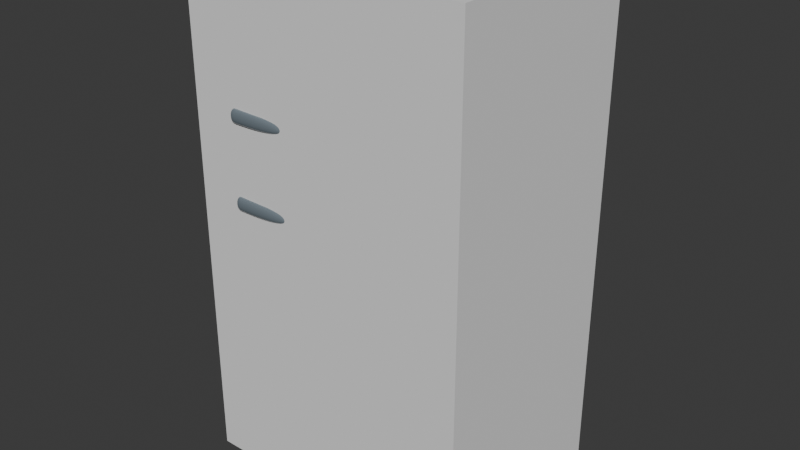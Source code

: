 # Source: BebeFridge.blend  (saved by Blender 4.4.32; exported with 4.5.12 LTS)
import bpy
from mathutils import Matrix  # noqa: F401  (used for matrix-valued properties, if any)

bpy.ops.wm.read_factory_settings(use_empty=True)
scene = bpy.context.scene
scene.name = 'Scene'

# ---- collections
col_collection = bpy.data.collections.new('Collection'); scene.collection.children.link(col_collection)

# ---- materials (node trees are filled in below, after node groups)
mat_fridge = bpy.data.materials.new('Fridge')
mat_fridge_metal = bpy.data.materials.new('Fridge Metal')

# ---- node groups
ng_smooth_by_angle = bpy.data.node_groups.new('Smooth by Angle', 'GeometryNodeTree')
_s = ng_smooth_by_angle.interface.new_socket(name='Mesh', in_out='OUTPUT', socket_type='NodeSocketGeometry')
_s = ng_smooth_by_angle.interface.new_socket(name='Mesh', in_out='INPUT', socket_type='NodeSocketGeometry')
_s = ng_smooth_by_angle.interface.new_socket(name='Angle', in_out='INPUT', socket_type='NodeSocketFloat')
_s.subtype = 'ANGLE'
_s.default_value = 0.5236
_s.min_value = 0.0
_s.max_value = 3.142
_s.description = 'Maximum face angle for smooth edges'
_s = ng_smooth_by_angle.interface.new_socket(name='Ignore Sharpness', in_out='INPUT', socket_type='NodeSocketBool')
_s.force_non_field = True
ng_smooth_by_angle.description = 'Set the sharpness of mesh edges based on the angle between the neighboring faces'
ng_smooth_by_angle.is_modifier = True
_N = ng_smooth_by_angle.nodes; _L = ng_smooth_by_angle.links
n0 = _N.new('GeometryNodeSetShadeSmooth'); n0.name = 'Set Shade Smooth'; n0.location = (120, -80)
n0.domain = 'EDGE'
n1 = _N.new('GeometryNodeSetShadeSmooth'); n1.name = 'Set Shade Smooth.001'; n1.location = (300, -80)
n2 = _N.new('NodeGroupOutput'); n2.name = 'Group Output'; n2.location = (480, -80)
n3 = _N.new('GeometryNodeInputMeshEdgeAngle'); n3.name = 'Edge Angle'; n3.location = (-440, -240)
n4 = _N.new('NodeGroupInput'); n4.name = 'Group Input'; n4.location = (-80, -80)
n5 = _N.new('GeometryNodeInputEdgeSmooth'); n5.name = 'Is Edge Smooth'; n5.location = (-260, -120)
n6 = _N.new('GeometryNodeInputShadeSmooth'); n6.name = 'Is Shade Smooth'; n6.location = (-440, -397)
n7 = _N.new('FunctionNodeCompare'); n7.name = 'Compare'; n7.location = (-260, -260)
n7.operation = 'LESS_EQUAL'
n7.inputs[6].default_value = (0.0, 0.0, 0.0, 0.0)
n7.inputs[7].default_value = (0.0, 0.0, 0.0, 0.0)
n8 = _N.new('FunctionNodeBooleanMath'); n8.name = 'Boolean Math.001'; n8.location = (-80, -260)
n9 = _N.new('NodeGroupInput'); n9.name = 'Group Input.001'; n9.location = (-440, -329)
n10 = _N.new('NodeGroupInput'); n10.name = 'Group Input.002'; n10.location = (-259, -189)
n11 = _N.new('FunctionNodeBooleanMath'); n11.name = 'Boolean Math'; n11.location = (-80, -149)
n11.operation = 'OR'
n12 = _N.new('FunctionNodeBooleanMath'); n12.name = 'Boolean Math.002'; n12.location = (-260, -380)
n12.operation = 'OR'
n13 = _N.new('NodeGroupInput'); n13.name = 'Group Input.003'; n13.location = (-440, -460)
_L.new(n3.outputs[0], n7.inputs[0])
_L.new(n1.outputs[0], n2.inputs[0])
_L.new(n9.outputs[1], n7.inputs[1])
_L.new(n7.outputs[0], n8.inputs[0])
_L.new(n4.outputs[0], n0.inputs[0])
_L.new(n0.outputs[0], n1.inputs[0])
_L.new(n8.outputs[0], n0.inputs[2])
_L.new(n10.outputs[2], n11.inputs[1])
_L.new(n5.outputs[0], n11.inputs[0])
_L.new(n11.outputs[0], n0.inputs[1])
_L.new(n13.outputs[2], n12.inputs[1])
_L.new(n6.outputs[0], n12.inputs[0])
_L.new(n12.outputs[0], n8.inputs[1])
n2.is_active_output = True

# ---- material node trees
mat_fridge.use_nodes = True; mat_fridge.node_tree.nodes.clear()
_N = mat_fridge.node_tree.nodes; _L = mat_fridge.node_tree.links
n0 = _N.new('ShaderNodeBsdfPrincipled'); n0.name = 'Principled BSDF'; n0.location = (10, 300)
n0.inputs[0].default_value = (0.0522, 0.8006, 0.4361, 1.0)
n1 = _N.new('ShaderNodeOutputMaterial'); n1.name = 'Material Output'; n1.location = (300, 300)
_L.new(n0.outputs[0], n1.inputs[0])
n1.is_active_output = True
mat_fridge_metal.use_nodes = True; mat_fridge_metal.node_tree.nodes.clear()
_N = mat_fridge_metal.node_tree.nodes; _L = mat_fridge_metal.node_tree.links
n0 = _N.new('ShaderNodeBsdfPrincipled'); n0.name = 'Principled BSDF'; n0.location = (10, 300)
n0.inputs[0].default_value = (0.2019, 0.2472, 0.2829, 1.0)
n0.inputs[1].default_value = 0.1964
n0.inputs[2].default_value = 0.1436
n1 = _N.new('ShaderNodeOutputMaterial'); n1.name = 'Material Output'; n1.location = (300, 300)
_L.new(n0.outputs[0], n1.inputs[0])
n1.is_active_output = True

# ---- world
world_world = bpy.data.worlds.new('World'); scene.world = world_world
world_world.use_nodes = True; world_world.node_tree.nodes.clear()
_N = world_world.node_tree.nodes; _L = world_world.node_tree.links
n0 = _N.new('ShaderNodeOutputWorld'); n0.name = 'World Output'; n0.location = (300, 300)
n1 = _N.new('ShaderNodeBackground'); n1.name = 'Background'; n1.location = (10, 300)
n1.inputs[0].default_value = (0.05088, 0.05088, 0.05088, 1.0)
_L.new(n1.outputs[0], n0.inputs[0])
n0.is_active_output = True
world_world.color = (0.05088, 0.05088, 0.05088)
world_world.sun_shadow_jitter_overblur = 0.0

# ---- meshes
me_cube_001 = bpy.data.meshes.new('Cube.001')
me_cube_001.from_pydata([(-0.4404, -0.4343, 0.0636), (-0.4429, -0.4343, 1.679), (-0.504, 0.173, 0.0), (-0.504, 0.173, 1.74), (0.4404, -0.4343, 0.0636), (0.4429, -0.4343, 1.679), (0.504, 0.173, 0.0), (0.504, 0.173, 1.74), (-0.4404, -0.4343, 1.039), (-0.504, 0.173, 1.103), (0.504, 0.173, 1.103), (0.4404, -0.4343, 1.039), (0.4429, -0.4343, 1.164), (0.504, -0.4343, 0.0), (-0.504, -0.4343, 0.0), (-0.4429, -0.4343, 1.164), (-0.504, -0.4343, 1.103), (-0.504, -0.4343, 1.74), (0.504, -0.4343, 1.74), (0.504, -0.4343, 1.103), (0.4404, 0.08647, 1.039), (0.4404, 0.08647, 0.0636), (-0.4404, 0.08647, 0.0636), (-0.4404, 0.08647, 1.039), (-0.4429, 0.08647, 1.164), (-0.4429, 0.08647, 1.679), (0.4429, 0.08647, 1.679), (0.4429, 0.08647, 1.164)], [], [(16, 17, 3, 9), (9, 3, 7, 10), (10, 7, 18, 19), (15, 12, 27, 24), (2, 6, 13, 14), (7, 3, 17, 18), (8, 0, 22, 23), (6, 10, 19, 13), (2, 9, 10, 6), (14, 16, 9, 2), (11, 4, 13, 19), (4, 0, 14, 13), (0, 8, 16, 14), (8, 11, 19, 16), (15, 1, 17, 16), (1, 5, 18, 17), (5, 12, 19, 18), (12, 15, 16, 19), (27, 26, 25, 24), (21, 20, 23, 22), (4, 11, 20, 21), (5, 1, 25, 26), (11, 8, 23, 20), (0, 4, 21, 22), (12, 5, 26, 27), (1, 15, 24, 25)])
me_cube_001.polygons.foreach_set('use_smooth', [True] * 26)
_uv = me_cube_001.uv_layers.new(name='UVMap')
_uv.uv.foreach_set('vector', [0.5335, 0.0, 0.625, 0.0, 0.625, 0.25, 0.5335, 0.25, 0.5335, 0.25, 0.625, 0.25, 0.625, 0.5, 0.5335, 0.5, 0.5335, 0.5, 0.625, 0.5, 0.625, 0.75, 0.5335, 0.75, 0.5422, 0.9848, 0.5422, 0.7652, 0.5422, 0.7652, 0.5422, 0.9848, 0.125, 0.5, 0.375, 0.5, 0.375, 0.75, 0.125, 0.75, 0.625, 0.5, 0.875, 0.5, 0.875, 0.75, 0.625, 0.75, 0.5243, 0.9842, 0.3841, 0.9842, 0.3841, 0.9842, 0.5243, 0.9842, 0.375, 0.5, 0.5335, 0.5, 0.5335, 0.75, 0.375, 0.75, 0.375, 0.25, 0.5335, 0.25, 0.5335, 0.5, 0.375, 0.5, 0.375, 0.0, 0.5335, 0.0, 0.5335, 0.25, 0.375, 0.25, 0.5243, 0.7658, 0.3841, 0.7658, 0.375, 0.75, 0.5335, 0.75, 0.3841, 0.7658, 0.3841, 0.9842, 0.375, 1.0, 0.375, 0.75, 0.3841, 0.9842, 0.5243, 0.9842, 0.5335, 1.0, 0.375, 1.0, 0.5243, 0.9842, 0.5243, 0.7658, 0.5335, 0.75, 0.5335, 1.0, 0.5422, 0.9848, 0.6162, 0.9848, 0.625, 1.0, 0.5335, 1.0, 0.6162, 0.9848, 0.6162, 0.7652, 0.625, 0.75, 0.625, 1.0, 0.6162, 0.7652, 0.5422, 0.7652, 0.5335, 0.75, 0.625, 0.75, 0.5422, 0.7652, 0.5422, 0.9848, 0.5335, 1.0, 0.5335, 0.75, 0.5422, 0.7652, 0.6162, 0.7652, 0.6162, 0.9848, 0.5422, 0.9848, 0.3841, 0.7658, 0.5243, 0.7658, 0.5243, 0.9842, 0.3841, 0.9842, 0.3841, 0.7658, 0.5243, 0.7658, 0.5243, 0.7658, 0.3841, 0.7658, 0.6162, 0.7652, 0.6162, 0.9848, 0.6162, 0.9848, 0.6162, 0.7652, 0.5243, 0.7658, 0.5243, 0.9842, 0.5243, 0.9842, 0.5243, 0.7658, 0.3841, 0.9842, 0.3841, 0.7658, 0.3841, 0.7658, 0.3841, 0.9842, 0.5422, 0.7652, 0.6162, 0.7652, 0.6162, 0.7652, 0.5422, 0.7652, 0.6162, 0.9848, 0.5422, 0.9848, 0.5422, 0.9848, 0.6162, 0.9848])
me_cube_001.materials.append(mat_fridge)
me_cube_001.update()
me_cube_003 = bpy.data.meshes.new('Cube.003')
me_cube_003.from_pydata([(-0.4888, 0.07807, -0.5511), (-0.4888, 0.07807, 0.5511), (0.4888, 0.07807, -0.5511), (0.4888, 0.07807, 0.5511), (-0.4186, -0.04041, -0.5511), (-0.4888, 0.02976, -0.5511), (-0.4403, -0.03698, -0.5511), (-0.4598, -0.02701, -0.5511), (-0.4754, -0.01149, -0.5511), (-0.4853, 0.008072, -0.5511), (-0.4888, 0.02976, 0.5511), (-0.4186, -0.04041, 0.5511), (-0.4853, 0.008072, 0.5511), (-0.4754, -0.01149, 0.5511), (-0.4598, -0.02701, 0.5511), (-0.4403, -0.03698, 0.5511), (0.4888, 0.02976, -0.5511), (0.4186, -0.04041, -0.5511), (0.4853, 0.008072, -0.5511), (0.4754, -0.01149, -0.5511), (0.4598, -0.02701, -0.5511), (0.4403, -0.03698, -0.5511), (0.4186, -0.04041, 0.5511), (0.4888, 0.02976, 0.5511), (0.4403, -0.03698, 0.5511), (0.4598, -0.02701, 0.5511), (0.4754, -0.01149, 0.5511), (0.4853, 0.008072, 0.5511)], [], [(17, 22, 11, 4), (0, 1, 3, 2), (3, 1, 10, 12, 13, 14, 15, 11, 22, 24, 25, 26, 27, 23), (5, 10, 1, 0), (2, 3, 23, 16), (4, 11, 15, 6), (6, 15, 14, 7), (7, 14, 13, 8), (8, 13, 12, 9), (9, 12, 10, 5), (22, 17, 21, 24), (24, 21, 20, 25), (25, 20, 19, 26), (26, 19, 18, 27), (27, 18, 16, 23), (0, 2, 16, 18, 19, 20, 21, 17, 4, 6, 7, 8, 9, 5)])
me_cube_003.polygons.foreach_set('use_smooth', [True] * 16)
_uv = me_cube_003.uv_layers.new(name='UVMap')
_uv.uv.foreach_set('vector', [0.375, 0.7679, 0.625, 0.7679, 0.625, 0.9821, 0.375, 0.9821, 0.375, 0.25, 0.625, 0.25, 0.625, 0.5, 0.375, 0.5, 0.625, 0.5, 0.875, 0.5, 0.875, 0.6019, 0.8741, 0.6477, 0.8716, 0.689, 0.8676, 0.7217, 0.8626, 0.7428, 0.8571, 0.75, 0.6429, 0.75, 0.6374, 0.7428, 0.6324, 0.7217, 0.6284, 0.689, 0.6259, 0.6477, 0.625, 0.6019, 0.375, 0.1481, 0.625, 0.1481, 0.625, 0.25, 0.375, 0.25, 0.375, 0.5, 0.625, 0.5, 0.625, 0.6019, 0.375, 0.6019, 0.375, 0.9821, 0.625, 0.9821, 0.625, 0.9876, 0.375, 0.9876, 0.375, 0.9876, 0.625, 0.9876, 0.625, 1.0, 0.375, 1.0, 0.375, 0.0, 0.625, 0.0, 0.625, 0.06103, 0.375, 0.06103, 0.375, 0.06103, 0.625, 0.06103, 0.625, 0.1023, 0.375, 0.1023, 0.375, 0.1023, 0.625, 0.1023, 0.625, 0.1481, 0.375, 0.1481, 0.625, 0.7679, 0.375, 0.7679, 0.375, 0.7624, 0.625, 0.7624, 0.625, 0.7624, 0.375, 0.7624, 0.375, 0.7574, 0.625, 0.7574, 0.625, 0.7574, 0.375, 0.7574, 0.375, 0.689, 0.625, 0.689, 0.625, 0.689, 0.375, 0.689, 0.375, 0.6477, 0.625, 0.6477, 0.625, 0.6477, 0.375, 0.6477, 0.375, 0.6019, 0.625, 0.6019, 0.125, 0.5, 0.375, 0.5, 0.375, 0.6019, 0.3741, 0.6477, 0.3716, 0.689, 0.3676, 0.7217, 0.3626, 0.7428, 0.3571, 0.75, 0.1429, 0.75, 0.1374, 0.7428, 0.1324, 0.7217, 0.1284, 0.689, 0.1259, 0.6477, 0.125, 0.6019])
me_cube_003.materials.append(mat_fridge)
me_cube_003.update()
me_cube_004 = bpy.data.meshes.new('Cube.004')
me_cube_004.from_pydata([(-0.4888, 0.07807, -0.2924), (-0.4888, 0.07807, 0.2924), (0.4888, 0.07807, -0.2924), (0.4888, 0.07807, 0.2924), (-0.4186, -0.04041, -0.2924), (-0.4888, 0.02976, -0.2924), (-0.4403, -0.03698, -0.2924), (-0.4598, -0.02701, -0.2924), (-0.4754, -0.01149, -0.2924), (-0.4853, 0.008072, -0.2924), (-0.4888, 0.02976, 0.2924), (-0.4186, -0.04041, 0.2924), (-0.4853, 0.008072, 0.2924), (-0.4754, -0.01149, 0.2924), (-0.4598, -0.02701, 0.2924), (-0.4403, -0.03698, 0.2924), (0.4888, 0.02976, -0.2924), (0.4186, -0.04041, -0.2924), (0.4853, 0.008072, -0.2924), (0.4754, -0.01149, -0.2924), (0.4598, -0.02701, -0.2924), (0.4403, -0.03698, -0.2924), (0.4186, -0.04041, 0.2924), (0.4888, 0.02976, 0.2924), (0.4403, -0.03698, 0.2924), (0.4598, -0.02701, 0.2924), (0.4754, -0.01149, 0.2924), (0.4853, 0.008072, 0.2924)], [], [(17, 22, 11, 4), (0, 1, 3, 2), (3, 1, 10, 12, 13, 14, 15, 11, 22, 24, 25, 26, 27, 23), (5, 10, 1, 0), (2, 3, 23, 16), (4, 11, 15, 6), (6, 15, 14, 7), (7, 14, 13, 8), (8, 13, 12, 9), (9, 12, 10, 5), (22, 17, 21, 24), (24, 21, 20, 25), (25, 20, 19, 26), (26, 19, 18, 27), (27, 18, 16, 23), (0, 2, 16, 18, 19, 20, 21, 17, 4, 6, 7, 8, 9, 5)])
me_cube_004.polygons.foreach_set('use_smooth', [True] * 16)
_uv = me_cube_004.uv_layers.new(name='UVMap')
_uv.uv.foreach_set('vector', [0.375, 0.7679, 0.625, 0.7679, 0.625, 0.9821, 0.375, 0.9821, 0.375, 0.25, 0.625, 0.25, 0.625, 0.5, 0.375, 0.5, 0.625, 0.5, 0.875, 0.5, 0.875, 0.6019, 0.8741, 0.6477, 0.8716, 0.689, 0.8676, 0.7217, 0.8626, 0.7428, 0.8571, 0.75, 0.6429, 0.75, 0.6374, 0.7428, 0.6324, 0.7217, 0.6284, 0.689, 0.6259, 0.6477, 0.625, 0.6019, 0.375, 0.1481, 0.625, 0.1481, 0.625, 0.25, 0.375, 0.25, 0.375, 0.5, 0.625, 0.5, 0.625, 0.6019, 0.375, 0.6019, 0.375, 0.9821, 0.625, 0.9821, 0.625, 0.9876, 0.375, 0.9876, 0.375, 0.9876, 0.625, 0.9876, 0.625, 1.0, 0.375, 1.0, 0.375, 0.0, 0.625, 0.0, 0.625, 0.06103, 0.375, 0.06103, 0.375, 0.06103, 0.625, 0.06103, 0.625, 0.1023, 0.375, 0.1023, 0.375, 0.1023, 0.625, 0.1023, 0.625, 0.1481, 0.375, 0.1481, 0.625, 0.7679, 0.375, 0.7679, 0.375, 0.7624, 0.625, 0.7624, 0.625, 0.7624, 0.375, 0.7624, 0.375, 0.7574, 0.625, 0.7574, 0.625, 0.7574, 0.375, 0.7574, 0.375, 0.689, 0.625, 0.689, 0.625, 0.689, 0.375, 0.689, 0.375, 0.6477, 0.625, 0.6477, 0.625, 0.6477, 0.375, 0.6477, 0.375, 0.6019, 0.625, 0.6019, 0.125, 0.5, 0.375, 0.5, 0.375, 0.6019, 0.3741, 0.6477, 0.3716, 0.689, 0.3676, 0.7217, 0.3626, 0.7428, 0.3571, 0.75, 0.1429, 0.75, 0.1374, 0.7428, 0.1324, 0.7217, 0.1284, 0.689, 0.1259, 0.6477, 0.125, 0.6019])
me_cube_004.materials.append(mat_fridge)
me_cube_004.update()
me_cube_005 = bpy.data.meshes.new('Cube.005')
me_cube_005.from_pydata([(-0.5031, 0.08036, 0.01803), (0.5031, 0.08036, 0.01803), (-0.5031, 0.03063, 0.01803), (-0.4309, -0.0416, 0.01803), (-0.4996, 0.008309, 0.01803), (-0.4893, -0.01183, 0.01803), (-0.4734, -0.02781, 0.01803), (-0.4532, -0.03807, 0.01803), (0.4309, -0.0416, 0.01803), (0.5031, 0.03063, 0.01803), (0.4532, -0.03807, 0.01803), (0.4734, -0.02781, 0.01803), (0.4893, -0.01183, 0.01803), (0.4996, 0.008309, 0.01803), (-0.5031, 0.08036, -0.01803), (0.5031, 0.08036, -0.01803), (-0.4309, -0.0416, -0.01803), (-0.4532, -0.03807, -0.01803), (-0.4734, -0.02781, -0.01803), (-0.4893, -0.01183, -0.01803), (-0.4996, 0.008309, -0.01803), (-0.5031, 0.03063, -0.01803), (0.4532, -0.03807, -0.01803), (0.4309, -0.0416, -0.01803), (0.4734, -0.02781, -0.01803), (0.4893, -0.01183, -0.01803), (0.4996, 0.008309, -0.01803), (0.5031, 0.03063, -0.01803)], [], [(1, 9, 13, 12, 11, 10, 8, 3, 7, 6, 5, 4, 2, 0), (15, 14, 21, 20, 19, 18, 17, 16, 23, 22, 24, 25, 26, 27), (5, 6, 18, 19), (0, 2, 21, 14), (4, 5, 19, 20), (3, 8, 23, 16), (2, 4, 20, 21), (9, 1, 15, 27), (8, 10, 22, 23), (10, 11, 24, 22), (1, 0, 14, 15), (11, 12, 25, 24), (7, 3, 16, 17), (12, 13, 26, 25), (6, 7, 17, 18), (13, 9, 27, 26)])
me_cube_005.polygons.foreach_set('use_smooth', [True] * 16)
_uv = me_cube_005.uv_layers.new(name='UVMap')
_uv.uv.foreach_set('vector', [0.625, 0.5, 0.625, 0.6019, 0.6259, 0.6477, 0.6284, 0.689, 0.6324, 0.7217, 0.6374, 0.7428, 0.6429, 0.75, 0.8571, 0.75, 0.8626, 0.7428, 0.8676, 0.7217, 0.8716, 0.689, 0.8741, 0.6477, 0.875, 0.6019, 0.875, 0.5, 0.625, 0.5, 0.875, 0.5, 0.875, 0.6019, 0.8741, 0.6477, 0.8716, 0.689, 0.8676, 0.7217, 0.8626, 0.7428, 0.8571, 0.75, 0.6429, 0.75, 0.6374, 0.7428, 0.6324, 0.7217, 0.6284, 0.689, 0.6259, 0.6477, 0.625, 0.6019, 0.8716, 0.689, 0.8676, 0.7217, 0.8676, 0.7217, 0.8716, 0.689, 0.875, 0.5, 0.875, 0.6019, 0.875, 0.6019, 0.875, 0.5, 0.8741, 0.6477, 0.8716, 0.689, 0.8716, 0.689, 0.8741, 0.6477, 0.8571, 0.75, 0.6429, 0.75, 0.6429, 0.75, 0.8571, 0.75, 0.875, 0.6019, 0.8741, 0.6477, 0.8741, 0.6477, 0.875, 0.6019, 0.625, 0.6019, 0.625, 0.5, 0.625, 0.5, 0.625, 0.6019, 0.6429, 0.75, 0.6374, 0.7428, 0.6374, 0.7428, 0.6429, 0.75, 0.6374, 0.7428, 0.6324, 0.7217, 0.6324, 0.7217, 0.6374, 0.7428, 0.625, 0.5, 0.875, 0.5, 0.875, 0.5, 0.625, 0.5, 0.6324, 0.7217, 0.6284, 0.689, 0.6284, 0.689, 0.6324, 0.7217, 0.8626, 0.7428, 0.8571, 0.75, 0.8571, 0.75, 0.8626, 0.7428, 0.6284, 0.689, 0.6259, 0.6477, 0.6259, 0.6477, 0.6284, 0.689, 0.8676, 0.7217, 0.8626, 0.7428, 0.8626, 0.7428, 0.8676, 0.7217, 0.6259, 0.6477, 0.625, 0.6019, 0.625, 0.6019, 0.6259, 0.6477])
me_cube_005.materials.append(mat_fridge_metal)
me_cube_005.update()
me_cube_006 = bpy.data.meshes.new('Cube.006')
me_cube_006.from_pydata([(-0.5031, 0.08036, 0.01803), (0.5031, 0.08036, 0.01803), (-0.5031, 0.03063, 0.01803), (-0.4309, -0.0416, 0.01803), (-0.4996, 0.008309, 0.01803), (-0.4893, -0.01183, 0.01803), (-0.4734, -0.02781, 0.01803), (-0.4532, -0.03807, 0.01803), (0.4309, -0.0416, 0.01803), (0.5031, 0.03063, 0.01803), (0.4532, -0.03807, 0.01803), (0.4734, -0.02781, 0.01803), (0.4893, -0.01183, 0.01803), (0.4996, 0.008309, 0.01803), (-0.5031, 0.08036, -0.01803), (0.5031, 0.08036, -0.01803), (-0.4309, -0.0416, -0.01803), (-0.4532, -0.03807, -0.01803), (-0.4734, -0.02781, -0.01803), (-0.4893, -0.01183, -0.01803), (-0.4996, 0.008309, -0.01803), (-0.5031, 0.03063, -0.01803), (0.4532, -0.03807, -0.01803), (0.4309, -0.0416, -0.01803), (0.4734, -0.02781, -0.01803), (0.4893, -0.01183, -0.01803), (0.4996, 0.008309, -0.01803), (0.5031, 0.03063, -0.01803)], [], [(1, 9, 13, 12, 11, 10, 8, 3, 7, 6, 5, 4, 2, 0), (15, 14, 21, 20, 19, 18, 17, 16, 23, 22, 24, 25, 26, 27), (5, 6, 18, 19), (0, 2, 21, 14), (4, 5, 19, 20), (3, 8, 23, 16), (2, 4, 20, 21), (9, 1, 15, 27), (8, 10, 22, 23), (10, 11, 24, 22), (1, 0, 14, 15), (11, 12, 25, 24), (7, 3, 16, 17), (12, 13, 26, 25), (6, 7, 17, 18), (13, 9, 27, 26)])
me_cube_006.polygons.foreach_set('use_smooth', [True] * 16)
_uv = me_cube_006.uv_layers.new(name='UVMap')
_uv.uv.foreach_set('vector', [0.625, 0.5, 0.625, 0.6019, 0.6259, 0.6477, 0.6284, 0.689, 0.6324, 0.7217, 0.6374, 0.7428, 0.6429, 0.75, 0.8571, 0.75, 0.8626, 0.7428, 0.8676, 0.7217, 0.8716, 0.689, 0.8741, 0.6477, 0.875, 0.6019, 0.875, 0.5, 0.625, 0.5, 0.875, 0.5, 0.875, 0.6019, 0.8741, 0.6477, 0.8716, 0.689, 0.8676, 0.7217, 0.8626, 0.7428, 0.8571, 0.75, 0.6429, 0.75, 0.6374, 0.7428, 0.6324, 0.7217, 0.6284, 0.689, 0.6259, 0.6477, 0.625, 0.6019, 0.8716, 0.689, 0.8676, 0.7217, 0.8676, 0.7217, 0.8716, 0.689, 0.875, 0.5, 0.875, 0.6019, 0.875, 0.6019, 0.875, 0.5, 0.8741, 0.6477, 0.8716, 0.689, 0.8716, 0.689, 0.8741, 0.6477, 0.8571, 0.75, 0.6429, 0.75, 0.6429, 0.75, 0.8571, 0.75, 0.875, 0.6019, 0.8741, 0.6477, 0.8741, 0.6477, 0.875, 0.6019, 0.625, 0.6019, 0.625, 0.5, 0.625, 0.5, 0.625, 0.6019, 0.6429, 0.75, 0.6374, 0.7428, 0.6374, 0.7428, 0.6429, 0.75, 0.6374, 0.7428, 0.6324, 0.7217, 0.6324, 0.7217, 0.6374, 0.7428, 0.625, 0.5, 0.875, 0.5, 0.875, 0.5, 0.625, 0.5, 0.6324, 0.7217, 0.6284, 0.689, 0.6284, 0.689, 0.6324, 0.7217, 0.8626, 0.7428, 0.8571, 0.75, 0.8571, 0.75, 0.8626, 0.7428, 0.6284, 0.689, 0.6259, 0.6477, 0.6259, 0.6477, 0.6284, 0.689, 0.8676, 0.7217, 0.8626, 0.7428, 0.8626, 0.7428, 0.8676, 0.7217, 0.6259, 0.6477, 0.625, 0.6019, 0.625, 0.6019, 0.6259, 0.6477])
me_cube_006.materials.append(mat_fridge_metal)
me_cube_006.update()
me_cube_007 = bpy.data.meshes.new('Cube.007')
me_cube_007.from_pydata([(-1.0, -1.0, -1.0), (-1.0, -1.0, 1.0), (-1.0, 1.0, -1.0), (-1.0, 1.0, 1.0), (1.0, -1.0, -1.0), (1.0, -1.0, 1.0), (1.0, 1.0, -1.0), (1.0, 1.0, 1.0), (-1.0, -1.0, 0.0), (-1.0, 1.0, 0.0), (1.608, 1.0, 0.0), (1.608, -1.0, 0.0), (-1.0, -0.8178, -1.0), (-1.0, -0.8178, 1.0), (1.0, -0.8178, -1.0), (1.0, -0.8178, 1.0), (1.608, -0.8178, 0.0), (-1.0, -0.8178, 0.0), (-0.7958, 1.0, -1.0), (-0.7958, 1.0, 1.0), (-0.7958, -1.0, -1.0), (-0.7958, -1.0, 1.0), (-0.7337, -1.0, 0.0), (-0.7337, 1.0, 0.0), (-0.7958, -0.8178, 1.0), (-0.7958, -0.8178, -1.0), (0.3707, 1.0, 1.0), (0.3707, -1.0, -1.0), (0.7874, 1.0, 0.0), (0.3707, -0.8178, 1.0), (0.3707, 1.0, -1.0), (0.3707, -1.0, 1.0), (0.7874, -1.0, 0.0), (0.3707, -0.8178, -1.0)], [], [(17, 13, 3, 9), (28, 26, 7, 10), (16, 15, 5, 11), (22, 21, 1, 8), (33, 14, 4, 27), (24, 13, 1, 21), (20, 22, 8, 0), (14, 16, 11, 4), (30, 28, 10, 6), (12, 17, 9, 2), (0, 8, 17, 12), (6, 10, 16, 14), (19, 3, 13, 24), (30, 6, 14, 33), (10, 7, 15, 16), (8, 1, 13, 17), (2, 18, 25, 12), (26, 19, 24, 29), (2, 9, 23, 18), (27, 32, 22, 20), (29, 24, 21, 31), (12, 25, 20, 0), (32, 31, 21, 22), (9, 3, 19, 23), (11, 5, 31, 32), (15, 29, 31, 5), (4, 11, 32, 27), (7, 26, 29, 15), (18, 30, 33, 25), (18, 23, 28, 30), (25, 33, 27, 20), (23, 19, 26, 28)])
me_cube_007.polygons.foreach_set('use_smooth', [True] * 32)
_uv = me_cube_007.uv_layers.new(name='UVMap')
_uv.uv.foreach_set('vector', [0.5, 0.02277, 0.625, 0.02277, 0.625, 0.25, 0.5, 0.25, 0.5, 0.4213, 0.625, 0.4213, 0.625, 0.5, 0.5, 0.5, 0.5, 0.7272, 0.625, 0.7272, 0.625, 0.75, 0.5, 0.75, 0.5, 0.9745, 0.625, 0.9745, 0.625, 1.0, 0.5, 1.0, 0.2963, 0.7272, 0.375, 0.7272, 0.375, 0.75, 0.2963, 0.75, 0.8495, 0.7272, 0.875, 0.7272, 0.875, 0.75, 0.8495, 0.75, 0.375, 0.9745, 0.5, 0.9745, 0.5, 1.0, 0.375, 1.0, 0.375, 0.7272, 0.5, 0.7272, 0.5, 0.75, 0.375, 0.75, 0.375, 0.4213, 0.5, 0.4213, 0.5, 0.5, 0.375, 0.5, 0.375, 0.02277, 0.5, 0.02277, 0.5, 0.25, 0.375, 0.25, 0.375, 0.0, 0.5, 0.0, 0.5, 0.02277, 0.375, 0.02277, 0.375, 0.5, 0.5, 0.5, 0.5, 0.7272, 0.375, 0.7272, 0.8495, 0.5, 0.875, 0.5, 0.875, 0.7272, 0.8495, 0.7272, 0.2963, 0.5, 0.375, 0.5, 0.375, 0.7272, 0.2963, 0.7272, 0.5, 0.5, 0.625, 0.5, 0.625, 0.7272, 0.5, 0.7272, 0.5, 0.0, 0.625, 0.0, 0.625, 0.02277, 0.5, 0.02277, 0.125, 0.5, 0.1505, 0.5, 0.1505, 0.7272, 0.125, 0.7272, 0.7037, 0.5, 0.8495, 0.5, 0.8495, 0.7272, 0.7037, 0.7272, 0.375, 0.25, 0.5, 0.25, 0.5, 0.2755, 0.375, 0.2755, 0.375, 0.8287, 0.5, 0.8287, 0.5, 0.9745, 0.375, 0.9745, 0.7037, 0.7272, 0.8495, 0.7272, 0.8495, 0.75, 0.7037, 0.75, 0.125, 0.7272, 0.1505, 0.7272, 0.1505, 0.75, 0.125, 0.75, 0.5, 0.8287, 0.625, 0.8287, 0.625, 0.9745, 0.5, 0.9745, 0.5, 0.25, 0.625, 0.25, 0.625, 0.2755, 0.5, 0.2755, 0.5, 0.75, 0.625, 0.75, 0.625, 0.8287, 0.5, 0.8287, 0.625, 0.7272, 0.7037, 0.7272, 0.7037, 0.75, 0.625, 0.75, 0.375, 0.75, 0.5, 0.75, 0.5, 0.8287, 0.375, 0.8287, 0.625, 0.5, 0.7037, 0.5, 0.7037, 0.7272, 0.625, 0.7272, 0.1505, 0.5, 0.2963, 0.5, 0.2963, 0.7272, 0.1505, 0.7272, 0.375, 0.2755, 0.5, 0.2755, 0.5, 0.4213, 0.375, 0.4213, 0.1505, 0.7272, 0.2963, 0.7272, 0.2963, 0.75, 0.1505, 0.75, 0.5, 0.2755, 0.625, 0.2755, 0.625, 0.4213, 0.5, 0.4213])
me_cube_007.materials.append(mat_fridge_metal)
me_cube_007.update()
me_cube_008 = bpy.data.meshes.new('Cube.008')
me_cube_008.from_pydata([(-0.1053, -0.0146, -0.06925), (-0.1053, -0.0146, 0.06925), (-0.1058, 0.01443, -0.06969), (-0.1058, 0.01443, 0.06969), (0.109, -0.01447, -0.06793), (0.109, -0.01447, 0.06793), (0.1093, 0.01436, -0.06825), (0.1093, 0.01436, 0.06825), (-0.1019, -0.01412, 0.0), (-0.1025, 0.01403, 0.0), (0.1718, 0.01439, 0.0), (0.1713, -0.01448, -2.991e-11), (-0.1027, -0.01349, -0.06772), (-0.1027, -0.01349, 0.06772), (0.107, -0.01344, -0.06556), (0.107, -0.01344, 0.06556), (0.1672, -0.01342, 0.0), (-0.09561, -0.01342, 0.0), (-0.08066, 0.01409, -0.06804), (-0.08066, 0.01409, 0.06804), (-0.08077, -0.0142, -0.06755), (-0.08077, -0.0142, 0.06755), (-0.06865, -0.01319, 6.819e-13), (-0.06865, 0.01319, 6.819e-13), (-0.08037, -0.01344, 0.06371), (-0.08037, -0.01344, -0.06371), (0.04381, 0.01408, 0.06801), (0.04382, -0.0142, -0.06749), (0.09296, 0.01319, 6.679e-12), (0.04372, -0.01345, 0.0637), (0.04381, 0.01408, -0.06801), (0.04382, -0.0142, 0.06749), (0.09296, -0.01319, 6.679e-12), (0.04372, -0.01345, -0.0637)], [], [(17, 13, 3, 9), (28, 26, 7, 10), (16, 15, 5, 11), (22, 21, 1, 8), (33, 14, 4, 27), (24, 13, 1, 21), (20, 22, 8, 0), (14, 16, 11, 4), (30, 28, 10, 6), (12, 17, 9, 2), (0, 8, 17, 12), (6, 10, 16, 14), (19, 3, 13, 24), (30, 6, 14, 33), (10, 7, 15, 16), (8, 1, 13, 17), (2, 18, 25, 12), (26, 19, 24, 29), (2, 9, 23, 18), (27, 32, 22, 20), (29, 24, 21, 31), (12, 25, 20, 0), (32, 31, 21, 22), (9, 3, 19, 23), (11, 5, 31, 32), (15, 29, 31, 5), (4, 11, 32, 27), (7, 26, 29, 15), (18, 30, 33, 25), (18, 23, 28, 30), (25, 33, 27, 20), (23, 19, 26, 28)])
me_cube_008.polygons.foreach_set('use_smooth', [True] * 32)
_uv = me_cube_008.uv_layers.new(name='UVMap')
_uv.uv.foreach_set('vector', [0.5, 0.02277, 0.625, 0.02277, 0.625, 0.25, 0.5, 0.25, 0.5, 0.4213, 0.625, 0.4213, 0.625, 0.5, 0.5, 0.5, 0.5, 0.7272, 0.625, 0.7272, 0.625, 0.75, 0.5, 0.75, 0.5, 0.9596, 0.6265, 0.9504, 0.625, 1.0, 0.5, 1.0, 0.2963, 0.7272, 0.375, 0.7272, 0.375, 0.75, 0.2963, 0.75, 0.828, 0.7346, 0.875, 0.7272, 0.875, 0.75, 0.8346, 0.75, 0.3735, 0.9504, 0.5, 0.9596, 0.5, 1.0, 0.375, 1.0, 0.375, 0.7272, 0.5, 0.7272, 0.5, 0.75, 0.375, 0.75, 0.375, 0.4213, 0.5, 0.4213, 0.5, 0.5, 0.375, 0.5, 0.375, 0.02277, 0.5, 0.02277, 0.5, 0.25, 0.375, 0.25, 0.375, 0.0, 0.5, 0.0, 0.5, 0.02277, 0.375, 0.02277, 0.375, 0.5, 0.5, 0.5, 0.5, 0.7272, 0.375, 0.7272, 0.8245, 0.4976, 0.875, 0.5, 0.875, 0.7272, 0.828, 0.7346, 0.2963, 0.5, 0.375, 0.5, 0.375, 0.7272, 0.2963, 0.7272, 0.5, 0.5, 0.625, 0.5, 0.625, 0.7272, 0.5, 0.7272, 0.5, 0.0, 0.625, 0.0, 0.625, 0.02277, 0.5, 0.02277, 0.125, 0.5, 0.1755, 0.4976, 0.172, 0.7346, 0.125, 0.7272, 0.7037, 0.5, 0.8245, 0.4976, 0.828, 0.7346, 0.7037, 0.7272, 0.375, 0.25, 0.5, 0.25, 0.5, 0.2904, 0.375, 0.2904, 0.375, 0.8287, 0.5, 0.8287, 0.5, 0.9596, 0.3735, 0.9504, 0.7037, 0.7272, 0.828, 0.7346, 0.8346, 0.75, 0.7037, 0.75, 0.125, 0.7272, 0.172, 0.7346, 0.1654, 0.75, 0.125, 0.75, 0.5, 0.8287, 0.625, 0.8287, 0.6265, 0.9504, 0.5, 0.9596, 0.5, 0.25, 0.625, 0.25, 0.625, 0.2904, 0.5, 0.2904, 0.5, 0.75, 0.625, 0.75, 0.625, 0.8287, 0.5, 0.8287, 0.625, 0.7272, 0.7037, 0.7272, 0.7037, 0.75, 0.625, 0.75, 0.375, 0.75, 0.5, 0.75, 0.5, 0.8287, 0.375, 0.8287, 0.625, 0.5, 0.7037, 0.5, 0.7037, 0.7272, 0.625, 0.7272, 0.1755, 0.4976, 0.2963, 0.5, 0.2963, 0.7272, 0.172, 0.7346, 0.375, 0.2904, 0.5, 0.2904, 0.5, 0.4213, 0.375, 0.4213, 0.172, 0.7346, 0.2963, 0.7272, 0.2963, 0.75, 0.1654, 0.75, 0.5, 0.2904, 0.625, 0.2904, 0.625, 0.4213, 0.5, 0.4213])
me_cube_008.materials.append(mat_fridge_metal)
me_cube_008.update()
me_cube_009 = bpy.data.meshes.new('Cube.009')
me_cube_009.from_pydata([(-1.0, -1.0, -1.0), (-1.0, -1.0, 1.0), (-1.0, 1.0, -1.0), (-1.0, 1.0, 1.0), (1.0, -1.0, -1.0), (1.0, -1.0, 1.0), (1.0, 1.0, -1.0), (1.0, 1.0, 1.0), (-1.0, -2.229, -1.0), (-1.0, -2.229, 1.0), (1.0, -2.229, 1.0), (1.0, -2.229, -1.0), (-1.0, -3.787, -1.0), (-1.0, -3.787, 1.0), (1.0, -3.787, 1.0), (1.0, -3.787, -1.0), (14.1, -2.229, 1.0), (14.1, -2.229, -1.0), (14.1, -3.787, 1.0), (14.1, -3.787, -1.0), (25.03, -1.615, 0.6569), (25.03, -1.615, -0.6569), (25.03, -3.172, 0.6569), (25.03, -3.172, -0.6569), (-1.0, -0.1965, -1.0), (-1.0, -0.1965, 1.0), (1.0, -0.1965, -1.0), (1.0, -0.1965, 1.0)], [], [(24, 25, 3, 2), (2, 3, 7, 6), (26, 27, 5, 4), (1, 0, 8, 9), (24, 26, 4, 0), (27, 25, 1, 5), (8, 11, 15, 12), (0, 4, 11, 8), (5, 1, 9, 10), (4, 5, 10, 11), (15, 14, 13, 12), (9, 8, 12, 13), (10, 9, 13, 14), (10, 14, 18, 16), (19, 17, 21, 23), (14, 15, 19, 18), (11, 10, 16, 17), (15, 11, 17, 19), (21, 20, 22, 23), (17, 16, 20, 21), (16, 18, 22, 20), (18, 19, 23, 22), (7, 3, 25, 27), (2, 6, 26, 24), (6, 7, 27, 26), (0, 1, 25, 24)])
me_cube_009.polygons.foreach_set('use_smooth', [True] * 26)
_uv = me_cube_009.uv_layers.new(name='UVMap')
_uv.uv.foreach_set('vector', [0.375, 0.1004, 0.625, 0.1004, 0.625, 0.25, 0.375, 0.25, 0.375, 0.25, 0.625, 0.25, 0.625, 0.5, 0.375, 0.5, 0.375, 0.6496, 0.625, 0.6496, 0.625, 0.75, 0.375, 0.75, 0.625, 0.0, 0.375, 0.0, 0.375, 0.0, 0.625, 0.0, 0.125, 0.6496, 0.375, 0.6496, 0.375, 0.75, 0.125, 0.75, 0.625, 0.6496, 0.875, 0.6496, 0.875, 0.75, 0.625, 0.75, 0.125, 0.75, 0.375, 0.75, 0.375, 0.75, 0.125, 0.75, 0.125, 0.75, 0.375, 0.75, 0.375, 0.75, 0.125, 0.75, 0.625, 0.75, 0.875, 0.75, 0.875, 0.75, 0.625, 0.75, 0.375, 0.75, 0.625, 0.75, 0.625, 0.75, 0.375, 0.75, 0.375, 0.75, 0.625, 0.75, 0.625, 1.0, 0.375, 1.0, 0.625, 0.0, 0.375, 0.0, 0.375, 0.0, 0.625, 0.0, 0.625, 0.75, 0.875, 0.75, 0.875, 0.75, 0.625, 0.75, 0.625, 0.75, 0.625, 0.75, 0.625, 0.75, 0.625, 0.75, 0.375, 0.75, 0.375, 0.75, 0.375, 0.75, 0.375, 0.75, 0.625, 0.75, 0.375, 0.75, 0.375, 0.75, 0.625, 0.75, 0.375, 0.75, 0.625, 0.75, 0.625, 0.75, 0.375, 0.75, 0.375, 0.75, 0.375, 0.75, 0.375, 0.75, 0.375, 0.75, 0.375, 0.75, 0.625, 0.75, 0.625, 0.75, 0.375, 0.75, 0.375, 0.75, 0.625, 0.75, 0.625, 0.75, 0.375, 0.75, 0.625, 0.75, 0.625, 0.75, 0.625, 0.75, 0.625, 0.75, 0.625, 0.75, 0.375, 0.75, 0.375, 0.75, 0.625, 0.75, 0.625, 0.5, 0.875, 0.5, 0.875, 0.6496, 0.625, 0.6496, 0.125, 0.5, 0.375, 0.5, 0.375, 0.6496, 0.125, 0.6496, 0.375, 0.5, 0.625, 0.5, 0.625, 0.6496, 0.375, 0.6496, 0.375, 0.0, 0.625, 0.0, 0.625, 0.1004, 0.375, 0.1004])
me_cube_009.materials.append(mat_fridge_metal)
me_cube_009.update()
me_cube_010 = bpy.data.meshes.new('Cube.010')
me_cube_010.from_pydata([(-1.0, -1.0, -1.0), (-1.0, -1.0, 1.0), (-1.0, 1.0, -1.0), (-1.0, 1.0, 1.0), (1.0, -1.0, -1.0), (1.0, -1.0, 1.0), (1.0, 1.0, -1.0), (1.0, 1.0, 1.0), (-1.0, -1.0, 0.0), (-1.0, 1.0, 0.0), (1.608, 1.0, 0.0), (1.608, -1.0, 0.0), (-1.0, -0.8178, -1.0), (-1.0, -0.8178, 1.0), (1.0, -0.8178, -1.0), (1.0, -0.8178, 1.0), (1.608, -0.8178, 0.0), (-1.0, -0.8178, 0.0), (-0.7958, 1.0, -1.0), (-0.7958, 1.0, 1.0), (-0.7958, -1.0, -1.0), (-0.7958, -1.0, 1.0), (-0.7337, -1.0, 0.0), (-0.7337, 1.0, 0.0), (-0.7958, -0.8178, 1.0), (-0.7958, -0.8178, -1.0), (0.3707, 1.0, 1.0), (0.3707, -1.0, -1.0), (0.7874, 1.0, 0.0), (0.3707, -0.8178, 1.0), (0.3707, 1.0, -1.0), (0.3707, -1.0, 1.0), (0.7874, -1.0, 0.0), (0.3707, -0.8178, -1.0)], [], [(17, 13, 3, 9), (28, 26, 7, 10), (16, 15, 5, 11), (22, 21, 1, 8), (33, 14, 4, 27), (24, 13, 1, 21), (20, 22, 8, 0), (14, 16, 11, 4), (30, 28, 10, 6), (12, 17, 9, 2), (0, 8, 17, 12), (6, 10, 16, 14), (19, 3, 13, 24), (30, 6, 14, 33), (10, 7, 15, 16), (8, 1, 13, 17), (2, 18, 25, 12), (26, 19, 24, 29), (2, 9, 23, 18), (27, 32, 22, 20), (29, 24, 21, 31), (12, 25, 20, 0), (32, 31, 21, 22), (9, 3, 19, 23), (11, 5, 31, 32), (15, 29, 31, 5), (4, 11, 32, 27), (7, 26, 29, 15), (18, 30, 33, 25), (18, 23, 28, 30), (25, 33, 27, 20), (23, 19, 26, 28)])
me_cube_010.polygons.foreach_set('use_smooth', [True] * 32)
_uv = me_cube_010.uv_layers.new(name='UVMap')
_uv.uv.foreach_set('vector', [0.5, 0.02277, 0.625, 0.02277, 0.625, 0.25, 0.5, 0.25, 0.5, 0.4213, 0.625, 0.4213, 0.625, 0.5, 0.5, 0.5, 0.5, 0.7272, 0.625, 0.7272, 0.625, 0.75, 0.5, 0.75, 0.5, 0.9745, 0.625, 0.9745, 0.625, 1.0, 0.5, 1.0, 0.2963, 0.7272, 0.375, 0.7272, 0.375, 0.75, 0.2963, 0.75, 0.8495, 0.7272, 0.875, 0.7272, 0.875, 0.75, 0.8495, 0.75, 0.375, 0.9745, 0.5, 0.9745, 0.5, 1.0, 0.375, 1.0, 0.375, 0.7272, 0.5, 0.7272, 0.5, 0.75, 0.375, 0.75, 0.375, 0.4213, 0.5, 0.4213, 0.5, 0.5, 0.375, 0.5, 0.375, 0.02277, 0.5, 0.02277, 0.5, 0.25, 0.375, 0.25, 0.375, 0.0, 0.5, 0.0, 0.5, 0.02277, 0.375, 0.02277, 0.375, 0.5, 0.5, 0.5, 0.5, 0.7272, 0.375, 0.7272, 0.8495, 0.5, 0.875, 0.5, 0.875, 0.7272, 0.8495, 0.7272, 0.2963, 0.5, 0.375, 0.5, 0.375, 0.7272, 0.2963, 0.7272, 0.5, 0.5, 0.625, 0.5, 0.625, 0.7272, 0.5, 0.7272, 0.5, 0.0, 0.625, 0.0, 0.625, 0.02277, 0.5, 0.02277, 0.125, 0.5, 0.1505, 0.5, 0.1505, 0.7272, 0.125, 0.7272, 0.7037, 0.5, 0.8495, 0.5, 0.8495, 0.7272, 0.7037, 0.7272, 0.375, 0.25, 0.5, 0.25, 0.5, 0.2755, 0.375, 0.2755, 0.375, 0.8287, 0.5, 0.8287, 0.5, 0.9745, 0.375, 0.9745, 0.7037, 0.7272, 0.8495, 0.7272, 0.8495, 0.75, 0.7037, 0.75, 0.125, 0.7272, 0.1505, 0.7272, 0.1505, 0.75, 0.125, 0.75, 0.5, 0.8287, 0.625, 0.8287, 0.625, 0.9745, 0.5, 0.9745, 0.5, 0.25, 0.625, 0.25, 0.625, 0.2755, 0.5, 0.2755, 0.5, 0.75, 0.625, 0.75, 0.625, 0.8287, 0.5, 0.8287, 0.625, 0.7272, 0.7037, 0.7272, 0.7037, 0.75, 0.625, 0.75, 0.375, 0.75, 0.5, 0.75, 0.5, 0.8287, 0.375, 0.8287, 0.625, 0.5, 0.7037, 0.5, 0.7037, 0.7272, 0.625, 0.7272, 0.1505, 0.5, 0.2963, 0.5, 0.2963, 0.7272, 0.1505, 0.7272, 0.375, 0.2755, 0.5, 0.2755, 0.5, 0.4213, 0.375, 0.4213, 0.1505, 0.7272, 0.2963, 0.7272, 0.2963, 0.75, 0.1505, 0.75, 0.5, 0.2755, 0.625, 0.2755, 0.625, 0.4213, 0.5, 0.4213])
me_cube_010.materials.append(mat_fridge_metal)
me_cube_010.update()
me_cube_011 = bpy.data.meshes.new('Cube.011')
me_cube_011.from_pydata([(-0.1053, -0.0146, -0.06925), (-0.1053, -0.0146, 0.06925), (-0.1058, 0.01443, -0.06969), (-0.1058, 0.01443, 0.06969), (0.109, -0.01447, -0.06793), (0.109, -0.01447, 0.06793), (0.1093, 0.01436, -0.06825), (0.1093, 0.01436, 0.06825), (-0.1019, -0.01412, 0.0), (-0.1025, 0.01403, 0.0), (0.1718, 0.01439, 0.0), (0.1713, -0.01448, -2.991e-11), (-0.1027, -0.01349, -0.06772), (-0.1027, -0.01349, 0.06772), (0.107, -0.01344, -0.06556), (0.107, -0.01344, 0.06556), (0.1672, -0.01342, 0.0), (-0.09561, -0.01342, 0.0), (-0.08066, 0.01409, -0.06804), (-0.08066, 0.01409, 0.06804), (-0.08077, -0.0142, -0.06755), (-0.08077, -0.0142, 0.06755), (-0.06865, -0.01319, 6.819e-13), (-0.06865, 0.01319, 6.819e-13), (-0.08037, -0.01344, 0.06371), (-0.08037, -0.01344, -0.06371), (0.04381, 0.01408, 0.06801), (0.04382, -0.0142, -0.06749), (0.09296, 0.01319, 6.679e-12), (0.04372, -0.01345, 0.0637), (0.04381, 0.01408, -0.06801), (0.04382, -0.0142, 0.06749), (0.09296, -0.01319, 6.679e-12), (0.04372, -0.01345, -0.0637)], [], [(17, 13, 3, 9), (28, 26, 7, 10), (16, 15, 5, 11), (22, 21, 1, 8), (33, 14, 4, 27), (24, 13, 1, 21), (20, 22, 8, 0), (14, 16, 11, 4), (30, 28, 10, 6), (12, 17, 9, 2), (0, 8, 17, 12), (6, 10, 16, 14), (19, 3, 13, 24), (30, 6, 14, 33), (10, 7, 15, 16), (8, 1, 13, 17), (2, 18, 25, 12), (26, 19, 24, 29), (2, 9, 23, 18), (27, 32, 22, 20), (29, 24, 21, 31), (12, 25, 20, 0), (32, 31, 21, 22), (9, 3, 19, 23), (11, 5, 31, 32), (15, 29, 31, 5), (4, 11, 32, 27), (7, 26, 29, 15), (18, 30, 33, 25), (18, 23, 28, 30), (25, 33, 27, 20), (23, 19, 26, 28)])
me_cube_011.polygons.foreach_set('use_smooth', [True] * 32)
_uv = me_cube_011.uv_layers.new(name='UVMap')
_uv.uv.foreach_set('vector', [0.5, 0.02277, 0.625, 0.02277, 0.625, 0.25, 0.5, 0.25, 0.5, 0.4213, 0.625, 0.4213, 0.625, 0.5, 0.5, 0.5, 0.5, 0.7272, 0.625, 0.7272, 0.625, 0.75, 0.5, 0.75, 0.5, 0.9596, 0.6265, 0.9504, 0.625, 1.0, 0.5, 1.0, 0.2963, 0.7272, 0.375, 0.7272, 0.375, 0.75, 0.2963, 0.75, 0.828, 0.7346, 0.875, 0.7272, 0.875, 0.75, 0.8346, 0.75, 0.3735, 0.9504, 0.5, 0.9596, 0.5, 1.0, 0.375, 1.0, 0.375, 0.7272, 0.5, 0.7272, 0.5, 0.75, 0.375, 0.75, 0.375, 0.4213, 0.5, 0.4213, 0.5, 0.5, 0.375, 0.5, 0.375, 0.02277, 0.5, 0.02277, 0.5, 0.25, 0.375, 0.25, 0.375, 0.0, 0.5, 0.0, 0.5, 0.02277, 0.375, 0.02277, 0.375, 0.5, 0.5, 0.5, 0.5, 0.7272, 0.375, 0.7272, 0.8245, 0.4976, 0.875, 0.5, 0.875, 0.7272, 0.828, 0.7346, 0.2963, 0.5, 0.375, 0.5, 0.375, 0.7272, 0.2963, 0.7272, 0.5, 0.5, 0.625, 0.5, 0.625, 0.7272, 0.5, 0.7272, 0.5, 0.0, 0.625, 0.0, 0.625, 0.02277, 0.5, 0.02277, 0.125, 0.5, 0.1755, 0.4976, 0.172, 0.7346, 0.125, 0.7272, 0.7037, 0.5, 0.8245, 0.4976, 0.828, 0.7346, 0.7037, 0.7272, 0.375, 0.25, 0.5, 0.25, 0.5, 0.2904, 0.375, 0.2904, 0.375, 0.8287, 0.5, 0.8287, 0.5, 0.9596, 0.3735, 0.9504, 0.7037, 0.7272, 0.828, 0.7346, 0.8346, 0.75, 0.7037, 0.75, 0.125, 0.7272, 0.172, 0.7346, 0.1654, 0.75, 0.125, 0.75, 0.5, 0.8287, 0.625, 0.8287, 0.6265, 0.9504, 0.5, 0.9596, 0.5, 0.25, 0.625, 0.25, 0.625, 0.2904, 0.5, 0.2904, 0.5, 0.75, 0.625, 0.75, 0.625, 0.8287, 0.5, 0.8287, 0.625, 0.7272, 0.7037, 0.7272, 0.7037, 0.75, 0.625, 0.75, 0.375, 0.75, 0.5, 0.75, 0.5, 0.8287, 0.375, 0.8287, 0.625, 0.5, 0.7037, 0.5, 0.7037, 0.7272, 0.625, 0.7272, 0.1755, 0.4976, 0.2963, 0.5, 0.2963, 0.7272, 0.172, 0.7346, 0.375, 0.2904, 0.5, 0.2904, 0.5, 0.4213, 0.375, 0.4213, 0.172, 0.7346, 0.2963, 0.7272, 0.2963, 0.75, 0.1654, 0.75, 0.5, 0.2904, 0.625, 0.2904, 0.625, 0.4213, 0.5, 0.4213])
me_cube_011.materials.append(mat_fridge_metal)
me_cube_011.update()
me_cube_012 = bpy.data.meshes.new('Cube.012')
me_cube_012.from_pydata([(-1.0, -1.0, -1.0), (-1.0, -1.0, 1.0), (-1.0, 1.0, -1.0), (-1.0, 1.0, 1.0), (1.0, -1.0, -1.0), (1.0, -1.0, 1.0), (1.0, 1.0, -1.0), (1.0, 1.0, 1.0), (-1.0, -2.229, -1.0), (-1.0, -2.229, 1.0), (1.0, -2.229, 1.0), (1.0, -2.229, -1.0), (-1.0, -3.787, -1.0), (-1.0, -3.787, 1.0), (1.0, -3.787, 1.0), (1.0, -3.787, -1.0), (14.1, -2.229, 1.0), (14.1, -2.229, -1.0), (14.1, -3.787, 1.0), (14.1, -3.787, -1.0), (25.03, -1.615, 0.6569), (25.03, -1.615, -0.6569), (25.03, -3.172, 0.6569), (25.03, -3.172, -0.6569), (-1.0, -0.1965, -1.0), (-1.0, -0.1965, 1.0), (1.0, -0.1965, -1.0), (1.0, -0.1965, 1.0)], [], [(24, 25, 3, 2), (2, 3, 7, 6), (26, 27, 5, 4), (1, 0, 8, 9), (24, 26, 4, 0), (27, 25, 1, 5), (8, 11, 15, 12), (0, 4, 11, 8), (5, 1, 9, 10), (4, 5, 10, 11), (15, 14, 13, 12), (9, 8, 12, 13), (10, 9, 13, 14), (10, 14, 18, 16), (19, 17, 21, 23), (14, 15, 19, 18), (11, 10, 16, 17), (15, 11, 17, 19), (21, 20, 22, 23), (17, 16, 20, 21), (16, 18, 22, 20), (18, 19, 23, 22), (7, 3, 25, 27), (2, 6, 26, 24), (6, 7, 27, 26), (0, 1, 25, 24)])
me_cube_012.polygons.foreach_set('use_smooth', [True] * 26)
_uv = me_cube_012.uv_layers.new(name='UVMap')
_uv.uv.foreach_set('vector', [0.375, 0.1004, 0.625, 0.1004, 0.625, 0.25, 0.375, 0.25, 0.375, 0.25, 0.625, 0.25, 0.625, 0.5, 0.375, 0.5, 0.375, 0.6496, 0.625, 0.6496, 0.625, 0.75, 0.375, 0.75, 0.625, 0.0, 0.375, 0.0, 0.375, 0.0, 0.625, 0.0, 0.125, 0.6496, 0.375, 0.6496, 0.375, 0.75, 0.125, 0.75, 0.625, 0.6496, 0.875, 0.6496, 0.875, 0.75, 0.625, 0.75, 0.125, 0.75, 0.375, 0.75, 0.375, 0.75, 0.125, 0.75, 0.125, 0.75, 0.375, 0.75, 0.375, 0.75, 0.125, 0.75, 0.625, 0.75, 0.875, 0.75, 0.875, 0.75, 0.625, 0.75, 0.375, 0.75, 0.625, 0.75, 0.625, 0.75, 0.375, 0.75, 0.375, 0.75, 0.625, 0.75, 0.625, 1.0, 0.375, 1.0, 0.625, 0.0, 0.375, 0.0, 0.375, 0.0, 0.625, 0.0, 0.625, 0.75, 0.875, 0.75, 0.875, 0.75, 0.625, 0.75, 0.625, 0.75, 0.625, 0.75, 0.625, 0.75, 0.625, 0.75, 0.375, 0.75, 0.375, 0.75, 0.375, 0.75, 0.375, 0.75, 0.625, 0.75, 0.375, 0.75, 0.375, 0.75, 0.625, 0.75, 0.375, 0.75, 0.625, 0.75, 0.625, 0.75, 0.375, 0.75, 0.375, 0.75, 0.375, 0.75, 0.375, 0.75, 0.375, 0.75, 0.375, 0.75, 0.625, 0.75, 0.625, 0.75, 0.375, 0.75, 0.375, 0.75, 0.625, 0.75, 0.625, 0.75, 0.375, 0.75, 0.625, 0.75, 0.625, 0.75, 0.625, 0.75, 0.625, 0.75, 0.625, 0.75, 0.375, 0.75, 0.375, 0.75, 0.625, 0.75, 0.625, 0.5, 0.875, 0.5, 0.875, 0.6496, 0.625, 0.6496, 0.125, 0.5, 0.375, 0.5, 0.375, 0.6496, 0.125, 0.6496, 0.375, 0.5, 0.625, 0.5, 0.625, 0.6496, 0.375, 0.6496, 0.375, 0.0, 0.625, 0.0, 0.625, 0.1004, 0.375, 0.1004])
me_cube_012.materials.append(mat_fridge_metal)
me_cube_012.update()
me_cube_013 = bpy.data.meshes.new('Cube.013')
me_cube_013.from_pydata([(-0.5418, -0.6228, -1.0), (-0.5418, -0.6228, 0.7619), (-0.5418, 0.1759, -1.0), (-0.5418, 0.1759, 0.7619), (0.5418, -0.6228, -1.0), (0.5418, -0.6228, 0.7619), (0.5418, 0.1759, -1.0), (0.5418, 0.1759, 0.7619)], [], [(0, 1, 3, 2), (2, 3, 7, 6), (6, 7, 5, 4), (4, 5, 1, 0), (2, 6, 4, 0), (7, 3, 1, 5)])
_uv = me_cube_013.uv_layers.new(name='UVMap')
_uv.uv.foreach_set('vector', [0.375, 0.0, 0.625, 0.0, 0.625, 0.25, 0.375, 0.25, 0.375, 0.25, 0.625, 0.25, 0.625, 0.5, 0.375, 0.5, 0.375, 0.5, 0.625, 0.5, 0.625, 0.75, 0.375, 0.75, 0.375, 0.75, 0.625, 0.75, 0.625, 1.0, 0.375, 1.0, 0.125, 0.5, 0.375, 0.5, 0.375, 0.75, 0.125, 0.75, 0.625, 0.5, 0.875, 0.5, 0.875, 0.75, 0.625, 0.75])
me_cube_013.update()

# ---- objects
ob_cube = bpy.data.objects.new('Cube', me_cube_001)
ob_cube_001 = bpy.data.objects.new('Cube.001', me_cube_003)
ob_cube_002 = bpy.data.objects.new('Cube.002', me_cube_004)
ob_cube_003 = bpy.data.objects.new('Cube.003', me_cube_005)
ob_cube_004 = bpy.data.objects.new('Cube.004', me_cube_006)
ob_cube_005 = bpy.data.objects.new('Cube.005', me_cube_007)
ob_cube_006 = bpy.data.objects.new('Cube.006', me_cube_008)
ob_cube_007 = bpy.data.objects.new('Cube.007', me_cube_009)
ob_cube_008 = bpy.data.objects.new('Cube.008', me_cube_010)
ob_cube_009 = bpy.data.objects.new('Cube.009', me_cube_011)
ob_cube_010 = bpy.data.objects.new('Cube.010', me_cube_012)
ob_collider_colonly = bpy.data.objects.new('collider-colonly', me_cube_013)

# ---- transforms, parenting, visibility, modifiers, constraints
ob_cube.location = (0.0, 0.0, 0.0)
ob_cube.scale = (1.0, 1.0, 1.09)
_m = ob_cube.modifiers.new('Bevel', 'BEVEL')
_m.width = 0.014
_m.width_pct = 0.014
_m.segments = 4
_m = ob_cube.modifiers.new('Smooth by Angle', 'NODES')
_m.node_group = ng_smooth_by_angle
_m.use_pin_to_last = True
_m.show_group_selector = False
ob_cube_001.location = (-5.322e-09, -0.5209, 0.6208)
ob_cube_001.scale = (1.0, 1.0, 1.09)
_m = ob_cube_001.modifiers.new('Bevel', 'BEVEL')
_m.width = 0.003
_m.width_pct = 0.003
_m.segments = 2
_m = ob_cube_001.modifiers.new('Smooth by Angle', 'NODES')
_m.node_group = ng_smooth_by_angle
_m.use_pin_to_last = True
_m.show_group_selector = False
ob_cube_002.location = (-5.322e-09, -0.5209, 1.556)
ob_cube_002.scale = (1.0, 1.0, 1.09)
_m = ob_cube_002.modifiers.new('Bevel', 'BEVEL')
_m.width = 0.003
_m.width_pct = 0.003
_m.segments = 2
_m = ob_cube_002.modifiers.new('Smooth by Angle', 'NODES')
_m.node_group = ng_smooth_by_angle
_m.use_pin_to_last = True
_m.show_group_selector = False
ob_cube_003.location = (-1.277e-08, -0.5235, 1.86)
ob_cube_003.scale = (1.0, 1.138, 1.09)
_m = ob_cube_003.modifiers.new('Bevel', 'BEVEL')
_m.width = 0.003
_m.width_pct = 0.003
_m = ob_cube_003.modifiers.new('Mirror', 'MIRROR')
_m.use_axis = (False, False, True)
_m.mirror_object = ob_cube_002
_m = ob_cube_003.modifiers.new('Smooth by Angle', 'NODES')
_m.node_group = ng_smooth_by_angle
_m.show_group_selector = False
ob_cube_004.location = (-1.277e-08, -0.5235, 1.208)
ob_cube_004.scale = (1.0, 1.138, 1.09)
_m = ob_cube_004.modifiers.new('Bevel', 'BEVEL')
_m.width = 0.003
_m.width_pct = 0.003
_m = ob_cube_004.modifiers.new('Mirror', 'MIRROR')
_m.use_axis = (False, False, True)
_m.mirror_object = ob_cube_001
_m = ob_cube_004.modifiers.new('Smooth by Angle', 'NODES')
_m.node_group = ng_smooth_by_angle
_m.show_group_selector = False
ob_cube_005.location = (-0.316, -0.5612, 1.389)
ob_cube_005.scale = (0.08801, 0.01215, 0.06387)
_m = ob_cube_005.modifiers.new('Subdivision', 'SUBSURF')
ob_cube_006.parent = ob_cube_005
ob_cube_006.matrix_parent_inverse = Matrix(((7.929, -0.0, -0.0, -0.0), (-0.0, 57.45, 0.0, 76.5), (-0.0, -0.0, 11.91, -0.0), (-0.0, 0.0, -0.0, 1.0)))
ob_cube_006.location = (0.0, -1.352, 0.0)
_m = ob_cube_006.modifiers.new('Subdivision', 'SUBSURF')
ob_cube_007.parent = ob_cube_005
ob_cube_007.matrix_parent_inverse = Matrix(((7.929, -0.0, -0.0, -0.0), (-0.0, 57.45, 0.0, 76.5), (-0.0, -0.0, 11.91, -0.0), (-0.0, 0.0, -0.0, 1.0)))
ob_cube_007.location = (-0.0702, -1.352, 0.0)
ob_cube_007.scale = (0.01275, 0.02356, 0.03588)
_m = ob_cube_007.modifiers.new('Subdivision', 'SUBSURF')
ob_cube_008.location = (-0.316, -0.5612, 1.076)
ob_cube_008.scale = (0.08801, 0.01215, 0.06387)
_m = ob_cube_008.modifiers.new('Subdivision', 'SUBSURF')
ob_cube_009.parent = ob_cube_008
ob_cube_009.matrix_parent_inverse = Matrix(((7.929, -0.0, -0.0, -0.0), (-0.0, 57.45, 0.0, 76.5), (-0.0, -0.0, 11.91, -0.0), (-0.0, 0.0, -0.0, 1.0)))
ob_cube_009.location = (0.0, -1.352, 0.0)
_m = ob_cube_009.modifiers.new('Subdivision', 'SUBSURF')
ob_cube_010.parent = ob_cube_008
ob_cube_010.matrix_parent_inverse = Matrix(((7.929, -0.0, -0.0, -0.0), (-0.0, 57.45, 0.0, 76.5), (-0.0, -0.0, 11.91, -0.0), (-0.0, 0.0, -0.0, 1.0)))
ob_cube_010.location = (-0.0702, -1.352, 0.0)
ob_cube_010.scale = (0.01275, 0.02356, 0.03588)
_m = ob_cube_010.modifiers.new('Subdivision', 'SUBSURF')
ob_collider_colonly.location = (0.0, 0.0, 1.09)
ob_collider_colonly.scale = (1.0, 1.0, 1.09)

# ---- collection membership
col_collection.objects.link(ob_cube)
col_collection.objects.link(ob_cube_001)
col_collection.objects.link(ob_cube_002)
col_collection.objects.link(ob_cube_003)
col_collection.objects.link(ob_cube_004)
col_collection.objects.link(ob_cube_005)
col_collection.objects.link(ob_cube_006)
col_collection.objects.link(ob_cube_007)
col_collection.objects.link(ob_cube_008)
col_collection.objects.link(ob_cube_009)
col_collection.objects.link(ob_cube_010)
col_collection.objects.link(ob_collider_colonly)

# ---- scene / render settings (as saved in the file)
scene.frame_start = 1; scene.frame_end = 250; scene.frame_set(1)
scene.render.engine = 'BLENDER_EEVEE_NEXT'
bpy.context.view_layer.update()

# ---- added for rendering (the .blend has no active camera and no usable light): camera, sun
cam_auto = bpy.data.cameras.new('AutoCamera')
cam_auto.lens = 50.0
cam_auto.sensor_width = 36.0
cam_auto.clip_end = 1000.0
ob_auto_camera = bpy.data.objects.new('AutoCamera', cam_auto)
scene.collection.objects.link(ob_auto_camera)
ob_auto_camera.location = (2.17413, -2.83975, 2.69925)
ob_auto_camera.rotation_euler = (1.09748, -7.21219e-08, 0.694738)
scene.camera = ob_auto_camera
light_auto_sun = bpy.data.lights.new('AutoSun', 'SUN')
light_auto_sun.energy = 3.0
light_auto_sun.angle = 0.0523599
ob_auto_sun = bpy.data.objects.new('AutoSun', light_auto_sun)
scene.collection.objects.link(ob_auto_sun)
ob_auto_sun.rotation_euler = (0.872665, 0.174533, 0.523599)
bpy.context.view_layer.update()
